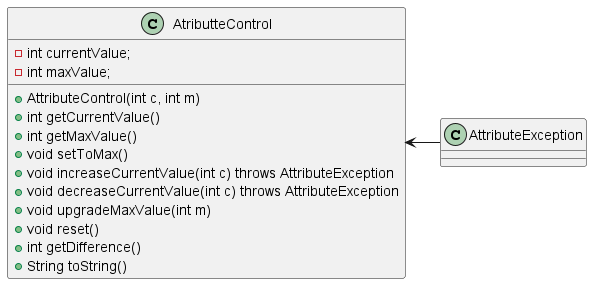

The diagram above was rendered by PlantUML. Its source (embedded in the PNG):
@startuml
class AtributteControl{
    -int currentValue;
    -int maxValue;
    + AttributeControl(int c, int m)
    + int getCurrentValue()
    + int getMaxValue()
    + void setToMax()
    + void increaseCurrentValue(int c) throws AttributeException
    + void decreaseCurrentValue(int c) throws AttributeException
    + void upgradeMaxValue(int m)
    + void reset()
    + int getDifference()
    + String toString()
}

class AttributeException

AtributteControl <- AttributeException
@enduml